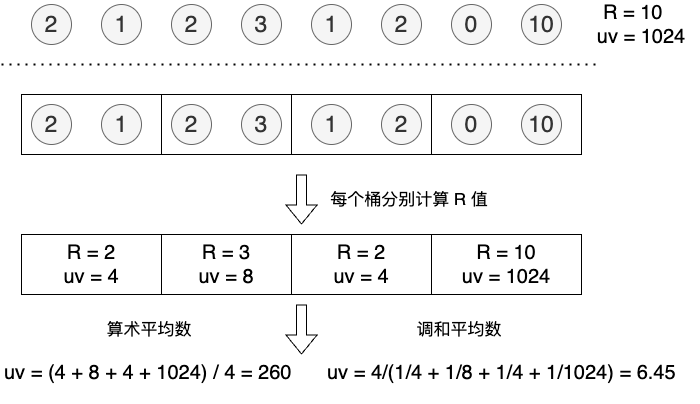

The diagram above was exported from draw.io. Its source (the exported page's mxGraphModel, read from the mxfile embedded in the PNG):
<mxGraphModel dx="1106" dy="675" grid="1" gridSize="10" guides="1" tooltips="1" connect="1" arrows="1" fold="1" page="1" pageScale="1" pageWidth="827" pageHeight="1169" math="0" shadow="0">
  <root>
    <mxCell id="0" />
    <mxCell id="1" parent="0" />
    <mxCell id="KJsJH25GB4ZqMPdD5rTb-1" value="" style="rounded=0;whiteSpace=wrap;html=1;" parent="1" vertex="1">
      <mxGeometry x="520" y="160" width="150" height="60" as="geometry" />
    </mxCell>
    <mxCell id="KJsJH25GB4ZqMPdD5rTb-2" value="" style="rounded=0;whiteSpace=wrap;html=1;" parent="1" vertex="1">
      <mxGeometry x="380" y="160" width="140" height="60" as="geometry" />
    </mxCell>
    <mxCell id="KJsJH25GB4ZqMPdD5rTb-3" value="" style="rounded=0;whiteSpace=wrap;html=1;" parent="1" vertex="1">
      <mxGeometry x="250" y="160" width="130" height="60" as="geometry" />
    </mxCell>
    <mxCell id="KJsJH25GB4ZqMPdD5rTb-4" value="" style="rounded=0;whiteSpace=wrap;html=1;" parent="1" vertex="1">
      <mxGeometry x="110" y="160" width="140" height="60" as="geometry" />
    </mxCell>
    <mxCell id="KJsJH25GB4ZqMPdD5rTb-5" value="2" style="ellipse;whiteSpace=wrap;html=1;aspect=fixed;fillColor=#f5f5f5;fontColor=#333333;strokeColor=#666666;fontSize=23;" parent="1" vertex="1">
      <mxGeometry x="120" y="70" width="40" height="40" as="geometry" />
    </mxCell>
    <mxCell id="KJsJH25GB4ZqMPdD5rTb-6" value="1" style="ellipse;whiteSpace=wrap;html=1;aspect=fixed;fillColor=#f5f5f5;fontColor=#333333;strokeColor=#666666;fontSize=23;" parent="1" vertex="1">
      <mxGeometry x="190" y="70" width="40" height="40" as="geometry" />
    </mxCell>
    <mxCell id="KJsJH25GB4ZqMPdD5rTb-7" value="2" style="ellipse;whiteSpace=wrap;html=1;aspect=fixed;fillColor=#f5f5f5;fontColor=#333333;strokeColor=#666666;fontSize=23;" parent="1" vertex="1">
      <mxGeometry x="260" y="70" width="40" height="40" as="geometry" />
    </mxCell>
    <mxCell id="KJsJH25GB4ZqMPdD5rTb-8" value="3" style="ellipse;whiteSpace=wrap;html=1;aspect=fixed;fillColor=#f5f5f5;strokeColor=#666666;fontColor=#333333;fontSize=23;" parent="1" vertex="1">
      <mxGeometry x="330" y="70" width="40" height="40" as="geometry" />
    </mxCell>
    <mxCell id="KJsJH25GB4ZqMPdD5rTb-9" value="1" style="ellipse;whiteSpace=wrap;html=1;aspect=fixed;fillColor=#f5f5f5;fontColor=#333333;strokeColor=#666666;fontSize=23;" parent="1" vertex="1">
      <mxGeometry x="400" y="70" width="40" height="40" as="geometry" />
    </mxCell>
    <mxCell id="KJsJH25GB4ZqMPdD5rTb-10" value="2" style="ellipse;whiteSpace=wrap;html=1;aspect=fixed;fillColor=#f5f5f5;fontColor=#333333;strokeColor=#666666;fontSize=23;" parent="1" vertex="1">
      <mxGeometry x="470" y="70" width="40" height="40" as="geometry" />
    </mxCell>
    <mxCell id="KJsJH25GB4ZqMPdD5rTb-11" value="0" style="ellipse;whiteSpace=wrap;html=1;aspect=fixed;fillColor=#f5f5f5;fontColor=#333333;strokeColor=#666666;fontSize=23;" parent="1" vertex="1">
      <mxGeometry x="540" y="70" width="40" height="40" as="geometry" />
    </mxCell>
    <mxCell id="KJsJH25GB4ZqMPdD5rTb-12" value="10" style="ellipse;whiteSpace=wrap;html=1;aspect=fixed;fillColor=#f5f5f5;fontColor=#333333;strokeColor=#666666;fontSize=23;" parent="1" vertex="1">
      <mxGeometry x="610" y="70" width="40" height="40" as="geometry" />
    </mxCell>
    <mxCell id="KJsJH25GB4ZqMPdD5rTb-13" value="" style="endArrow=none;dashed=1;html=1;dashPattern=1 3;strokeWidth=2;rounded=0;" parent="1" edge="1">
      <mxGeometry width="50" height="50" relative="1" as="geometry">
        <mxPoint x="90" y="130" as="sourcePoint" />
        <mxPoint x="690" y="130" as="targetPoint" />
      </mxGeometry>
    </mxCell>
    <mxCell id="KJsJH25GB4ZqMPdD5rTb-14" value="R = 10&amp;nbsp; &amp;nbsp;&lt;div&gt;&lt;span style=&quot;background-color: transparent; color: light-dark(rgb(0, 0, 0), rgb(255, 255, 255));&quot;&gt;uv = 1024&lt;/span&gt;&lt;/div&gt;" style="text;html=1;align=center;verticalAlign=middle;whiteSpace=wrap;rounded=0;fontSize=20;" parent="1" vertex="1">
      <mxGeometry x="680" y="72.5" width="100" height="35" as="geometry" />
    </mxCell>
    <mxCell id="KJsJH25GB4ZqMPdD5rTb-15" value="2" style="ellipse;whiteSpace=wrap;html=1;aspect=fixed;fillColor=#f5f5f5;fontColor=#333333;strokeColor=#666666;fontSize=23;" parent="1" vertex="1">
      <mxGeometry x="120" y="170" width="40" height="40" as="geometry" />
    </mxCell>
    <mxCell id="KJsJH25GB4ZqMPdD5rTb-16" value="1" style="ellipse;whiteSpace=wrap;html=1;aspect=fixed;fillColor=#f5f5f5;fontColor=#333333;strokeColor=#666666;fontSize=23;" parent="1" vertex="1">
      <mxGeometry x="190" y="170" width="40" height="40" as="geometry" />
    </mxCell>
    <mxCell id="KJsJH25GB4ZqMPdD5rTb-17" value="2" style="ellipse;whiteSpace=wrap;html=1;aspect=fixed;fillColor=#f5f5f5;fontColor=#333333;strokeColor=#666666;fontSize=23;" parent="1" vertex="1">
      <mxGeometry x="260" y="170" width="40" height="40" as="geometry" />
    </mxCell>
    <mxCell id="KJsJH25GB4ZqMPdD5rTb-18" value="3" style="ellipse;whiteSpace=wrap;html=1;aspect=fixed;fillColor=#f5f5f5;strokeColor=#666666;fontColor=#333333;fontSize=23;" parent="1" vertex="1">
      <mxGeometry x="330" y="170" width="40" height="40" as="geometry" />
    </mxCell>
    <mxCell id="KJsJH25GB4ZqMPdD5rTb-19" value="1" style="ellipse;whiteSpace=wrap;html=1;aspect=fixed;fillColor=#f5f5f5;fontColor=#333333;strokeColor=#666666;fontSize=23;" parent="1" vertex="1">
      <mxGeometry x="400" y="170" width="40" height="40" as="geometry" />
    </mxCell>
    <mxCell id="KJsJH25GB4ZqMPdD5rTb-20" value="2" style="ellipse;whiteSpace=wrap;html=1;aspect=fixed;fillColor=#f5f5f5;fontColor=#333333;strokeColor=#666666;fontSize=23;" parent="1" vertex="1">
      <mxGeometry x="470" y="170" width="40" height="40" as="geometry" />
    </mxCell>
    <mxCell id="KJsJH25GB4ZqMPdD5rTb-21" value="0" style="ellipse;whiteSpace=wrap;html=1;aspect=fixed;fillColor=#f5f5f5;fontColor=#333333;strokeColor=#666666;fontSize=23;" parent="1" vertex="1">
      <mxGeometry x="540" y="170" width="40" height="40" as="geometry" />
    </mxCell>
    <mxCell id="KJsJH25GB4ZqMPdD5rTb-22" value="10" style="ellipse;whiteSpace=wrap;html=1;aspect=fixed;fillColor=#f5f5f5;fontColor=#333333;strokeColor=#666666;fontSize=23;" parent="1" vertex="1">
      <mxGeometry x="610" y="170" width="40" height="40" as="geometry" />
    </mxCell>
    <mxCell id="KJsJH25GB4ZqMPdD5rTb-23" value="" style="shape=flexArrow;endArrow=classic;html=1;rounded=0;" parent="1" edge="1">
      <mxGeometry width="50" height="50" relative="1" as="geometry">
        <mxPoint x="390" y="240" as="sourcePoint" />
        <mxPoint x="390" y="290" as="targetPoint" />
      </mxGeometry>
    </mxCell>
    <mxCell id="KJsJH25GB4ZqMPdD5rTb-24" value="R = 10&lt;div&gt;uv = 1024&lt;/div&gt;" style="rounded=0;whiteSpace=wrap;html=1;fontSize=20;" parent="1" vertex="1">
      <mxGeometry x="520" y="300" width="150" height="60" as="geometry" />
    </mxCell>
    <mxCell id="KJsJH25GB4ZqMPdD5rTb-25" value="R = 2&lt;div&gt;uv = 4&lt;/div&gt;" style="rounded=0;whiteSpace=wrap;html=1;fontSize=20;" parent="1" vertex="1">
      <mxGeometry x="380" y="300" width="140" height="60" as="geometry" />
    </mxCell>
    <mxCell id="KJsJH25GB4ZqMPdD5rTb-26" value="R = 3&lt;div&gt;uv = 8&lt;/div&gt;" style="rounded=0;whiteSpace=wrap;html=1;fontSize=20;" parent="1" vertex="1">
      <mxGeometry x="250" y="300" width="130" height="60" as="geometry" />
    </mxCell>
    <mxCell id="KJsJH25GB4ZqMPdD5rTb-27" value="R = 2&lt;div&gt;uv = 4&lt;/div&gt;" style="rounded=0;whiteSpace=wrap;html=1;fontSize=20;" parent="1" vertex="1">
      <mxGeometry x="110" y="300" width="140" height="60" as="geometry" />
    </mxCell>
    <mxCell id="KJsJH25GB4ZqMPdD5rTb-28" value="每个桶分别计算 R 值" style="text;html=1;align=center;verticalAlign=middle;whiteSpace=wrap;rounded=0;fontSize=17;" parent="1" vertex="1">
      <mxGeometry x="410" y="250" width="176" height="30" as="geometry" />
    </mxCell>
    <mxCell id="KJsJH25GB4ZqMPdD5rTb-29" value="" style="shape=flexArrow;endArrow=classic;html=1;rounded=0;" parent="1" edge="1">
      <mxGeometry width="50" height="50" relative="1" as="geometry">
        <mxPoint x="390" y="370" as="sourcePoint" />
        <mxPoint x="390" y="420" as="targetPoint" />
      </mxGeometry>
    </mxCell>
    <mxCell id="KJsJH25GB4ZqMPdD5rTb-31" value="&lt;span style=&quot;color: rgb(0, 0, 0); font-family: Helvetica; font-size: 20px; font-style: normal; font-variant-ligatures: normal; font-variant-caps: normal; font-weight: 400; letter-spacing: normal; orphans: 2; text-align: center; text-indent: 0px; text-transform: none; widows: 2; word-spacing: 0px; -webkit-text-stroke-width: 0px; white-space: normal; text-decoration-thickness: initial; text-decoration-style: initial; text-decoration-color: initial; float: none; display: inline !important;&quot;&gt;uv = (4 + 8 + 4 + 1024) / 4 =&amp;nbsp;260&lt;/span&gt;" style="text;whiteSpace=wrap;html=1;" parent="1" vertex="1">
      <mxGeometry x="91" y="420" width="309" height="50" as="geometry" />
    </mxCell>
    <mxCell id="KJsJH25GB4ZqMPdD5rTb-32" value="算术平均数" style="text;html=1;align=center;verticalAlign=middle;whiteSpace=wrap;rounded=0;fontSize=17;" parent="1" vertex="1">
      <mxGeometry x="150" y="380" width="176" height="30" as="geometry" />
    </mxCell>
    <mxCell id="KJsJH25GB4ZqMPdD5rTb-33" value="调和平均数" style="text;html=1;align=center;verticalAlign=middle;whiteSpace=wrap;rounded=0;fontSize=17;" parent="1" vertex="1">
      <mxGeometry x="460" y="380" width="176" height="30" as="geometry" />
    </mxCell>
    <mxCell id="KJsJH25GB4ZqMPdD5rTb-35" value="&lt;span style=&quot;color: rgb(0, 0, 0); font-family: Helvetica; font-size: 20px; font-style: normal; font-variant-ligatures: normal; font-variant-caps: normal; font-weight: 400; letter-spacing: normal; orphans: 2; text-align: center; text-indent: 0px; text-transform: none; widows: 2; word-spacing: 0px; -webkit-text-stroke-width: 0px; white-space: normal; text-decoration-thickness: initial; text-decoration-style: initial; text-decoration-color: initial; float: none; display: inline !important;&quot;&gt;uv = 4/(1/4 + 1/8 + 1/4 + 1/1024) =&amp;nbsp;6.45&lt;/span&gt;" style="text;whiteSpace=wrap;html=1;" parent="1" vertex="1">
      <mxGeometry x="414" y="420" width="375" height="50" as="geometry" />
    </mxCell>
  </root>
</mxGraphModel>